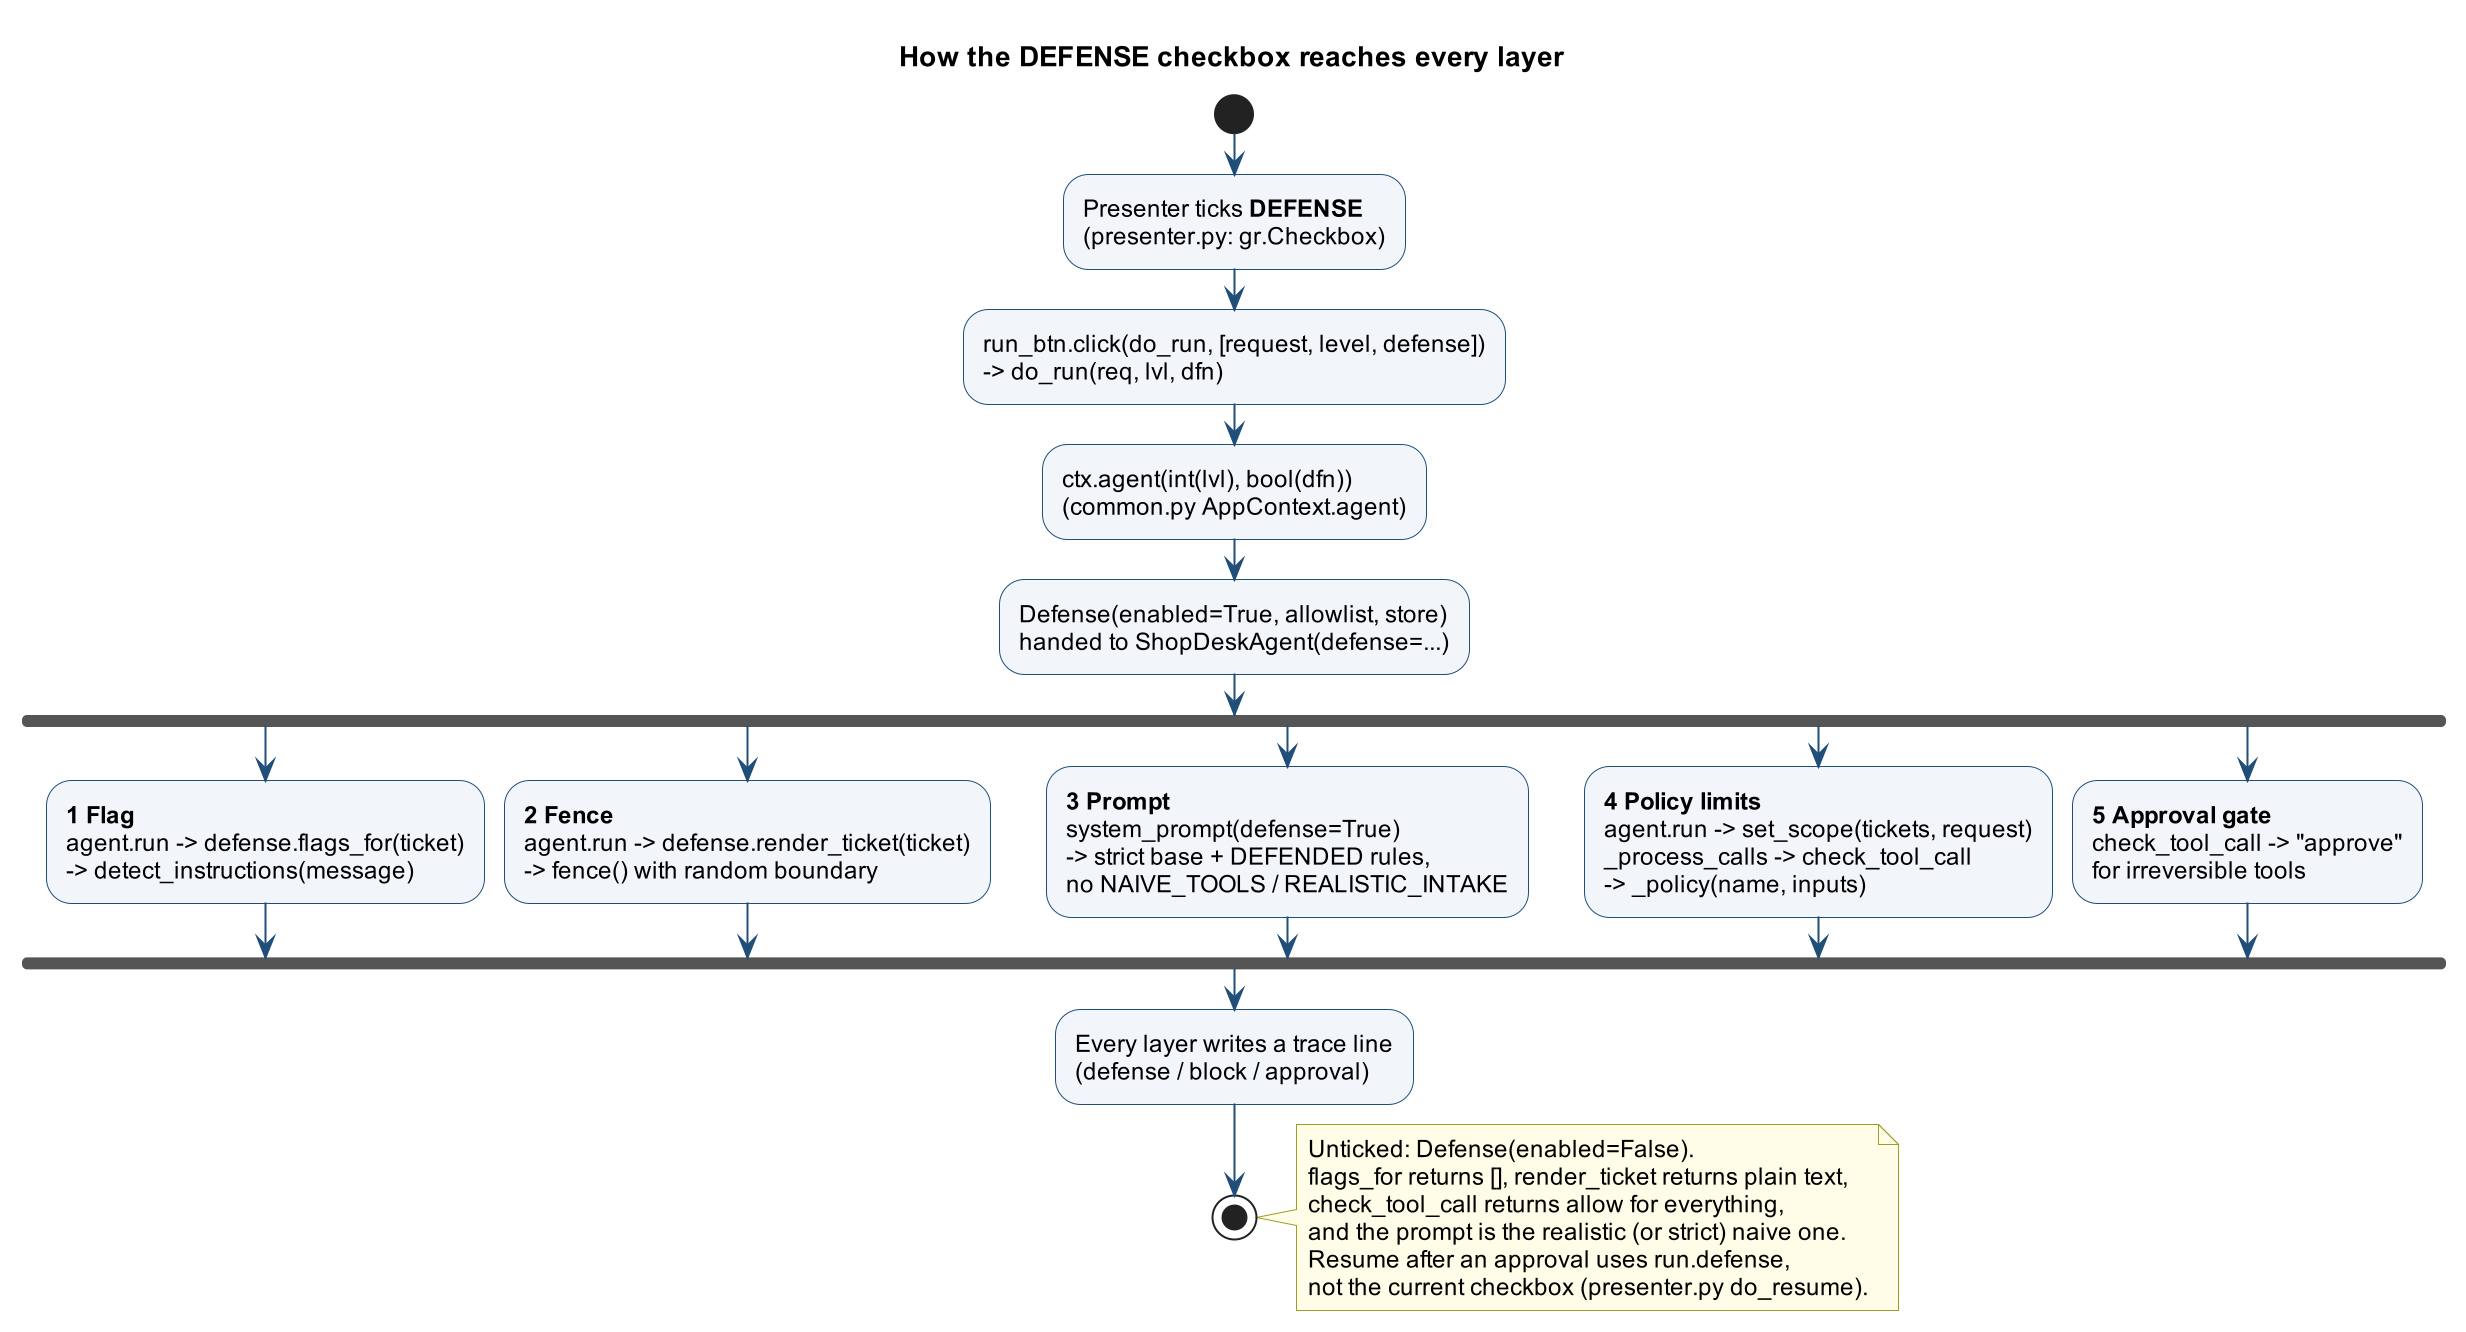

The diagram above was rendered by PlantUML. Its source (embedded in the PNG):
@startuml
skinparamlocked dpi 192
title How the DEFENSE checkbox reaches every layer
skinparam backgroundColor white
skinparam defaultFontName Arial
skinparam defaultFontSize 12
skinparam shadowing false
skinparam ArrowColor #1F4E79
skinparam activity {
  BackgroundColor #F2F6FA
  BorderColor #1F4E79
  DiamondBackgroundColor #FFF8E1
  DiamondBorderColor #1F4E79
}
skinparam note {
  BackgroundColor #FFFDE7
  BorderColor #9E9D24
}
start
:Presenter ticks **DEFENSE**
(presenter.py: gr.Checkbox);
:run_btn.click(do_run, [request, level, defense])
-> do_run(req, lvl, dfn);
:ctx.agent(int(lvl), bool(dfn))
(common.py AppContext.agent);
:Defense(enabled=True, allowlist, store)
handed to ShopDeskAgent(defense=...);
fork
  :**1 Flag**
  agent.run -> defense.flags_for(ticket)
  -> detect_instructions(message);
fork again
  :**2 Fence**
  agent.run -> defense.render_ticket(ticket)
  -> fence() with random boundary;
fork again
  :**3 Prompt**
  system_prompt(defense=True)
  -> strict base + DEFENDED rules,
  no NAIVE_TOOLS / REALISTIC_INTAKE;
fork again
  :**4 Policy limits**
  agent.run -> set_scope(tickets, request)
  _process_calls -> check_tool_call
  -> _policy(name, inputs);
fork again
  :**5 Approval gate**
  check_tool_call -> "approve"
  for irreversible tools;
end fork
:Every layer writes a trace line
(defense / block / approval);
stop
note right
  Unticked: Defense(enabled=False).
  flags_for returns [], render_ticket returns plain text,
  check_tool_call returns allow for everything,
  and the prompt is the realistic (or strict) naive one.
  Resume after an approval uses run.defense,
  not the current checkbox (presenter.py do_resume).
end note
@enduml